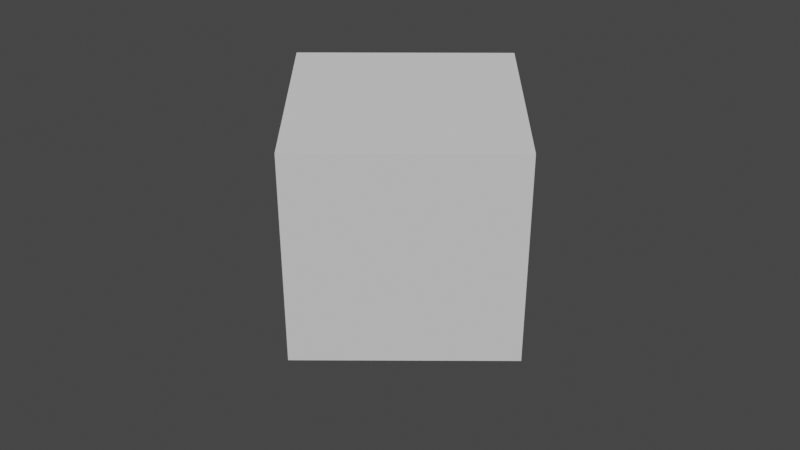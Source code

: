 # Source: FirstBlend.blend  (saved by Blender 3.4.6; exported with 4.5.12 LTS)
import bpy
from mathutils import Matrix  # noqa: F401  (used for matrix-valued properties, if any)

bpy.ops.wm.read_factory_settings(use_empty=True)
scene = bpy.context.scene
scene.name = 'Scene'

# ---- collections
col_collection = bpy.data.collections.new('Collection'); scene.collection.children.link(col_collection)

# ---- world
world_world = bpy.data.worlds.new('World'); scene.world = world_world
world_world.use_nodes = True; world_world.node_tree.nodes.clear()
_N = world_world.node_tree.nodes; _L = world_world.node_tree.links
n0 = _N.new('ShaderNodeOutputWorld'); n0.name = 'World Output'; n0.location = (300, 300)
n1 = _N.new('ShaderNodeBackground'); n1.name = 'Background'; n1.location = (10, 300)
n1.inputs[0].default_value = (0.05088, 0.05088, 0.05088, 1.0)
_L.new(n1.outputs[0], n0.inputs[0])
n0.is_active_output = True
world_world.color = (0.05088, 0.05088, 0.05088)
world_world.use_sun_shadow = False
world_world.sun_shadow_jitter_overblur = 0.0

# ---- cameras
cam_camera = bpy.data.cameras.new('Camera')
cam_camera.passepartout_alpha = 1.0
cam_camera.show_safe_areas = True

# ---- meshes
me_cube = bpy.data.meshes.new('Cube')
me_cube.from_pydata([(-1.0, -1.0, -1.0), (-1.0, -1.0, 1.0), (-1.0, 1.0, -1.0), (-1.0, 1.0, 1.0), (1.0, -1.0, -1.0), (1.0, -1.0, 1.0), (1.0, 1.0, -1.0), (1.0, 1.0, 1.0)], [], [(0, 1, 3, 2), (2, 3, 7, 6), (6, 7, 5, 4), (4, 5, 1, 0), (2, 6, 4, 0), (7, 3, 1, 5)])
_uv = me_cube.uv_layers.new(name='UVMap')
_uv.uv.foreach_set('vector', [0.375, 0.0, 0.625, 0.0, 0.625, 0.25, 0.375, 0.25, 0.375, 0.25, 0.625, 0.25, 0.625, 0.5, 0.375, 0.5, 0.375, 0.5, 0.625, 0.5, 0.625, 0.75, 0.375, 0.75, 0.375, 0.75, 0.625, 0.75, 0.625, 1.0, 0.375, 1.0, 0.125, 0.5, 0.375, 0.5, 0.375, 0.75, 0.125, 0.75, 0.625, 0.5, 0.875, 0.5, 0.875, 0.75, 0.625, 0.75])
me_cube.update()

# ---- objects
ob_cube = bpy.data.objects.new('Cube', me_cube)
ob_camera = bpy.data.objects.new('Camera', cam_camera)

# ---- transforms, parenting, visibility, modifiers, constraints
ob_cube.location = (0.0, 0.0, 0.0)
ob_camera.location = (0.0, -8.554, 4.938)
ob_camera.rotation_euler = (1.026, -3.681e-08, 0.005236)

# ---- collection membership
col_collection.objects.link(ob_cube)
col_collection.objects.link(ob_camera)

# ---- scene / render settings (as saved in the file)
scene.camera = ob_camera
scene.frame_start = 1; scene.frame_end = 250; scene.frame_set(0)
scene.render.engine = 'BLENDER_EEVEE_NEXT'
scene.cycles.sampling_pattern = 'TABULATED_SOBOL'
scene.cycles.use_light_tree = False
scene.view_settings.view_transform = 'Filmic'
bpy.context.view_layer.update()

# ---- added for rendering (the .blend has no usable light): sun
light_auto_sun = bpy.data.lights.new('AutoSun', 'SUN')
light_auto_sun.energy = 3.0
light_auto_sun.angle = 0.0523599
ob_auto_sun = bpy.data.objects.new('AutoSun', light_auto_sun)
scene.collection.objects.link(ob_auto_sun)
ob_auto_sun.rotation_euler = (0.872665, 0.174533, 0.523599)
bpy.context.view_layer.update()
